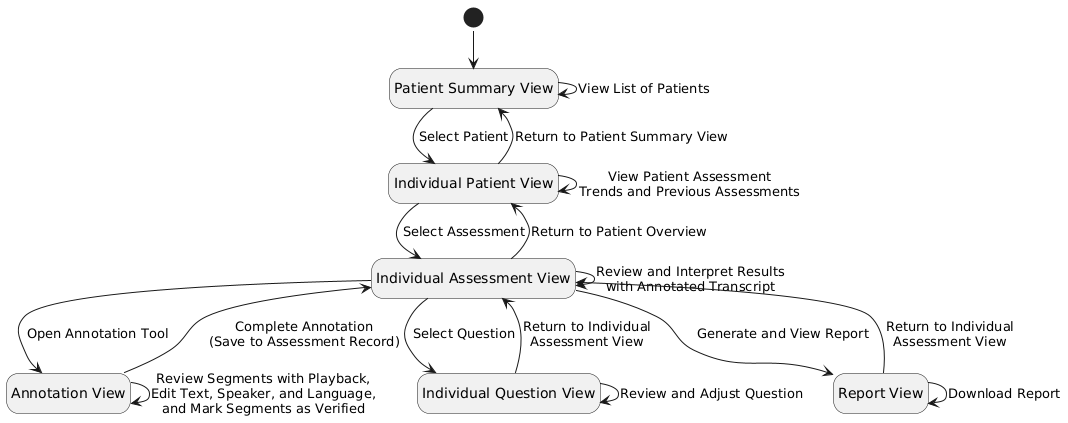

The diagram above was rendered by PlantUML. Its source (embedded in the PNG):
@startuml WorkflowB_State_Diagram
!pragma layout smetana
hide empty description

state "Patient Summary View" as Summary
state "Individual Patient View" as Patient
state "Individual Assessment View" as Assessment
state "Annotation View" as Annotation
state "Individual Question View" as Question
state "Report View" as Report

[*] --> Summary
Summary --> Summary : View List of Patients
Summary --> Patient : Select Patient
Patient --> Summary : Return to Patient Summary View
Patient --> Patient : View Patient Assessment\nTrends and Previous Assessments
Patient --> Assessment : Select Assessment
Assessment --> Patient : Return to Patient Overview

Assessment --> Annotation : Open Annotation Tool
Annotation --> Annotation : Review Segments with Playback,\nEdit Text, Speaker, and Language,\nand Mark Segments as Verified
Annotation --> Assessment : Complete Annotation\n(Save to Assessment Record)

Assessment --> Assessment : Review and Interpret Results\nwith Annotated Transcript
Assessment --> Question : Select Question
Question --> Question : Review and Adjust Question
Question --> Assessment : Return to Individual\nAssessment View

Assessment --> Report : Generate and View Report
Report --> Report : Download Report
Report --> Assessment : Return to Individual\nAssessment View
@enduml